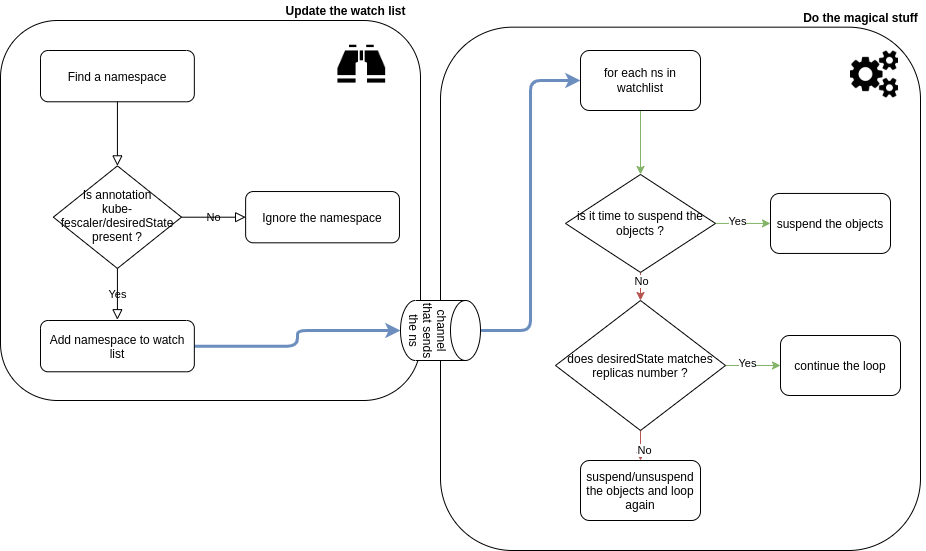

The diagram above was exported from draw.io. Its source (the exported page's mxGraphModel, read from the mxfile embedded in the PNG):
<mxGraphModel dx="3214" dy="2126" grid="1" gridSize="10" guides="1" tooltips="1" connect="1" arrows="1" fold="1" page="1" pageScale="1" pageWidth="1169" pageHeight="827" math="0" shadow="0">
  <root>
    <mxCell id="0" />
    <mxCell id="1" parent="0" />
    <mxCell id="vTVySkAdn4xX2EcDDZNQ-1" value="" style="rounded=1;whiteSpace=wrap;html=1;fontFamily=Courier New;fillColor=none;" vertex="1" parent="1">
      <mxGeometry x="-630" y="-643.3299999999999" width="480" height="523.33" as="geometry" />
    </mxCell>
    <mxCell id="vTVySkAdn4xX2EcDDZNQ-2" value="" style="rounded=1;whiteSpace=wrap;html=1;fontFamily=Courier New;fillColor=none;" vertex="1" parent="1">
      <mxGeometry x="-1070" y="-650" width="420" height="380" as="geometry" />
    </mxCell>
    <mxCell id="vTVySkAdn4xX2EcDDZNQ-3" value="Find a namespace" style="rounded=1;whiteSpace=wrap;html=1;fontSize=12;glass=0;strokeWidth=1;shadow=0;" vertex="1" parent="1">
      <mxGeometry x="-1030" y="-620" width="153.84428571428572" height="51.282051282051285" as="geometry" />
    </mxCell>
    <mxCell id="vTVySkAdn4xX2EcDDZNQ-4" value="Is annotation&lt;br&gt;kube-fescaler/desiredState&lt;br&gt;present ?" style="rhombus;whiteSpace=wrap;html=1;shadow=0;fontFamily=Helvetica;fontSize=12;align=center;strokeWidth=1;spacing=6;spacingTop=-4;" vertex="1" parent="1">
      <mxGeometry x="-1017.1796428571429" y="-504.6153846153846" width="128.20357142857145" height="102.56410256410257" as="geometry" />
    </mxCell>
    <mxCell id="vTVySkAdn4xX2EcDDZNQ-5" value="" style="rounded=0;html=1;jettySize=auto;orthogonalLoop=1;fontSize=11;endArrow=block;endFill=0;endSize=8;strokeWidth=1;shadow=0;labelBackgroundColor=none;edgeStyle=orthogonalEdgeStyle;" edge="1" parent="1" source="vTVySkAdn4xX2EcDDZNQ-3" target="vTVySkAdn4xX2EcDDZNQ-4">
      <mxGeometry x="-1030" y="-620" as="geometry" />
    </mxCell>
    <mxCell id="vTVySkAdn4xX2EcDDZNQ-6" value="Ignore the namespace" style="rounded=1;whiteSpace=wrap;html=1;fontSize=12;glass=0;strokeWidth=1;shadow=0;" vertex="1" parent="1">
      <mxGeometry x="-824.8742857142856" y="-478.97435897435895" width="153.84428571428572" height="51.282051282051285" as="geometry" />
    </mxCell>
    <mxCell id="vTVySkAdn4xX2EcDDZNQ-7" value="No" style="edgeStyle=orthogonalEdgeStyle;rounded=0;html=1;jettySize=auto;orthogonalLoop=1;fontSize=11;endArrow=block;endFill=0;endSize=8;strokeWidth=1;shadow=0;labelBackgroundColor=none;" edge="1" parent="1" source="vTVySkAdn4xX2EcDDZNQ-4" target="vTVySkAdn4xX2EcDDZNQ-6">
      <mxGeometry x="-1030" y="-620" as="geometry">
        <mxPoint as="offset" />
      </mxGeometry>
    </mxCell>
    <mxCell id="vTVySkAdn4xX2EcDDZNQ-8" value="Yes" style="rounded=0;html=1;jettySize=auto;orthogonalLoop=1;fontSize=11;endArrow=block;endFill=0;endSize=8;strokeWidth=1;shadow=0;labelBackgroundColor=none;edgeStyle=orthogonalEdgeStyle;" edge="1" parent="1" source="vTVySkAdn4xX2EcDDZNQ-4">
      <mxGeometry x="-1030" y="-620" as="geometry">
        <mxPoint as="offset" />
        <mxPoint x="-953.0778571428573" y="-350.7692307692305" as="targetPoint" />
      </mxGeometry>
    </mxCell>
    <mxCell id="vTVySkAdn4xX2EcDDZNQ-9" style="edgeStyle=orthogonalEdgeStyle;rounded=1;orthogonalLoop=1;jettySize=auto;html=1;entryX=0.5;entryY=1;entryDx=0;entryDy=0;entryPerimeter=0;fontFamily=Helvetica;fillColor=#dae8fc;strokeColor=#6c8ebf;strokeWidth=3;" edge="1" parent="1" source="vTVySkAdn4xX2EcDDZNQ-10" target="vTVySkAdn4xX2EcDDZNQ-12">
      <mxGeometry relative="1" as="geometry" />
    </mxCell>
    <mxCell id="vTVySkAdn4xX2EcDDZNQ-10" value="Add namespace to watch list" style="rounded=1;whiteSpace=wrap;html=1;fontSize=12;glass=0;strokeWidth=1;shadow=0;" vertex="1" parent="1">
      <mxGeometry x="-1030.0042857142857" y="-349.9982051282051" width="153.84428571428572" height="51.282051282051285" as="geometry" />
    </mxCell>
    <mxCell id="vTVySkAdn4xX2EcDDZNQ-11" style="edgeStyle=orthogonalEdgeStyle;rounded=1;orthogonalLoop=1;jettySize=auto;html=1;entryX=0;entryY=0.5;entryDx=0;entryDy=0;fontFamily=Helvetica;fillColor=#dae8fc;strokeColor=#6c8ebf;strokeWidth=3;" edge="1" parent="1" source="vTVySkAdn4xX2EcDDZNQ-12" target="vTVySkAdn4xX2EcDDZNQ-14">
      <mxGeometry relative="1" as="geometry" />
    </mxCell>
    <mxCell id="vTVySkAdn4xX2EcDDZNQ-12" value="channel that sends the ns" style="shape=cylinder3;whiteSpace=wrap;html=1;boundedLbl=1;backgroundOutline=1;size=15;fontFamily=Helvetica;fillColor=default;rotation=90;" vertex="1" parent="1">
      <mxGeometry x="-660" y="-380" width="60" height="80" as="geometry" />
    </mxCell>
    <mxCell id="vTVySkAdn4xX2EcDDZNQ-13" value="" style="edgeStyle=orthogonalEdgeStyle;rounded=0;orthogonalLoop=1;jettySize=auto;html=1;fontFamily=Helvetica;fillColor=#d5e8d4;strokeColor=#82b366;" edge="1" parent="1" source="vTVySkAdn4xX2EcDDZNQ-14" target="vTVySkAdn4xX2EcDDZNQ-19">
      <mxGeometry relative="1" as="geometry" />
    </mxCell>
    <mxCell id="vTVySkAdn4xX2EcDDZNQ-14" value="&lt;font face=&quot;Helvetica&quot;&gt;for each ns in watchlist&lt;/font&gt;" style="rounded=1;whiteSpace=wrap;html=1;fontFamily=Courier New;fillColor=default;" vertex="1" parent="1">
      <mxGeometry x="-490" y="-620" width="120" height="60" as="geometry" />
    </mxCell>
    <mxCell id="vTVySkAdn4xX2EcDDZNQ-15" value="" style="edgeStyle=orthogonalEdgeStyle;rounded=0;orthogonalLoop=1;jettySize=auto;html=1;fontFamily=Helvetica;fillColor=#d5e8d4;strokeColor=#82b366;" edge="1" parent="1" source="vTVySkAdn4xX2EcDDZNQ-19" target="vTVySkAdn4xX2EcDDZNQ-20">
      <mxGeometry relative="1" as="geometry" />
    </mxCell>
    <mxCell id="vTVySkAdn4xX2EcDDZNQ-16" value="Yes" style="edgeLabel;html=1;align=center;verticalAlign=middle;resizable=0;points=[];fontFamily=Helvetica;" vertex="1" connectable="0" parent="vTVySkAdn4xX2EcDDZNQ-15">
      <mxGeometry x="-0.22" y="2" relative="1" as="geometry">
        <mxPoint as="offset" />
      </mxGeometry>
    </mxCell>
    <mxCell id="vTVySkAdn4xX2EcDDZNQ-17" value="" style="edgeStyle=orthogonalEdgeStyle;rounded=0;orthogonalLoop=1;jettySize=auto;html=1;fontFamily=Helvetica;fillColor=#f8cecc;strokeColor=#b85450;" edge="1" parent="1" source="vTVySkAdn4xX2EcDDZNQ-19" target="vTVySkAdn4xX2EcDDZNQ-25">
      <mxGeometry relative="1" as="geometry">
        <Array as="points">
          <mxPoint x="-430" y="-400" />
          <mxPoint x="-430" y="-400" />
        </Array>
      </mxGeometry>
    </mxCell>
    <mxCell id="vTVySkAdn4xX2EcDDZNQ-18" value="No" style="edgeLabel;html=1;align=center;verticalAlign=middle;resizable=0;points=[];fontFamily=Helvetica;" vertex="1" connectable="0" parent="vTVySkAdn4xX2EcDDZNQ-17">
      <mxGeometry x="-0.3333" relative="1" as="geometry">
        <mxPoint as="offset" />
      </mxGeometry>
    </mxCell>
    <mxCell id="vTVySkAdn4xX2EcDDZNQ-19" value="&lt;font face=&quot;Helvetica&quot;&gt;is it time to suspend the objects ?&lt;/font&gt;" style="rhombus;whiteSpace=wrap;html=1;rounded=0;fontFamily=Courier New;fillColor=default;" vertex="1" parent="1">
      <mxGeometry x="-505" y="-496.03" width="150" height="97.95" as="geometry" />
    </mxCell>
    <mxCell id="vTVySkAdn4xX2EcDDZNQ-20" value="suspend the objects" style="whiteSpace=wrap;html=1;rounded=1;fontFamily=Helvetica;fillColor=default;" vertex="1" parent="1">
      <mxGeometry x="-300" y="-477.05" width="120" height="60" as="geometry" />
    </mxCell>
    <mxCell id="vTVySkAdn4xX2EcDDZNQ-21" value="" style="edgeStyle=orthogonalEdgeStyle;rounded=0;orthogonalLoop=1;jettySize=auto;html=1;fontFamily=Helvetica;fillColor=#d5e8d4;strokeColor=#82b366;" edge="1" parent="1" source="vTVySkAdn4xX2EcDDZNQ-25" target="vTVySkAdn4xX2EcDDZNQ-26">
      <mxGeometry relative="1" as="geometry" />
    </mxCell>
    <mxCell id="vTVySkAdn4xX2EcDDZNQ-22" value="Yes" style="edgeLabel;html=1;align=center;verticalAlign=middle;resizable=0;points=[];fontFamily=Helvetica;" vertex="1" connectable="0" parent="vTVySkAdn4xX2EcDDZNQ-21">
      <mxGeometry x="-0.2476" y="3" relative="1" as="geometry">
        <mxPoint as="offset" />
      </mxGeometry>
    </mxCell>
    <mxCell id="vTVySkAdn4xX2EcDDZNQ-23" value="" style="edgeStyle=orthogonalEdgeStyle;rounded=0;orthogonalLoop=1;jettySize=auto;html=1;fontFamily=Helvetica;fillColor=#f8cecc;strokeColor=#b85450;" edge="1" parent="1" source="vTVySkAdn4xX2EcDDZNQ-25" target="vTVySkAdn4xX2EcDDZNQ-27">
      <mxGeometry relative="1" as="geometry" />
    </mxCell>
    <mxCell id="vTVySkAdn4xX2EcDDZNQ-24" value="No" style="edgeLabel;html=1;align=center;verticalAlign=middle;resizable=0;points=[];fontFamily=Helvetica;" vertex="1" connectable="0" parent="vTVySkAdn4xX2EcDDZNQ-23">
      <mxGeometry x="-0.2217" y="3" relative="1" as="geometry">
        <mxPoint as="offset" />
      </mxGeometry>
    </mxCell>
    <mxCell id="vTVySkAdn4xX2EcDDZNQ-25" value="does desiredState matches replicas number ?" style="rhombus;whiteSpace=wrap;html=1;rounded=0;fontFamily=Helvetica;fillColor=default;" vertex="1" parent="1">
      <mxGeometry x="-515" y="-370" width="170" height="130" as="geometry" />
    </mxCell>
    <mxCell id="vTVySkAdn4xX2EcDDZNQ-26" value="continue the loop" style="whiteSpace=wrap;html=1;rounded=1;fontFamily=Helvetica;fillColor=default;" vertex="1" parent="1">
      <mxGeometry x="-290" y="-335" width="120" height="60" as="geometry" />
    </mxCell>
    <mxCell id="vTVySkAdn4xX2EcDDZNQ-27" value="suspend/unsuspend the objects and loop again" style="whiteSpace=wrap;html=1;rounded=1;fontFamily=Helvetica;fillColor=default;" vertex="1" parent="1">
      <mxGeometry x="-490" y="-210" width="120" height="60" as="geometry" />
    </mxCell>
    <mxCell id="vTVySkAdn4xX2EcDDZNQ-28" value="" style="shape=image;html=1;verticalAlign=top;verticalLabelPosition=bottom;labelBackgroundColor=#ffffff;imageAspect=0;aspect=fixed;image=https://cdn2.iconfinder.com/data/icons/font-awesome/1792/gears-128.png;fontFamily=Helvetica;fillColor=default;" vertex="1" parent="1">
      <mxGeometry x="-220" y="-620" width="48" height="48" as="geometry" />
    </mxCell>
    <mxCell id="vTVySkAdn4xX2EcDDZNQ-29" value="" style="shape=image;html=1;verticalAlign=top;verticalLabelPosition=bottom;labelBackgroundColor=#ffffff;imageAspect=0;aspect=fixed;image=https://cdn2.iconfinder.com/data/icons/free-mobile-icon-kit/64/Binoculars.png;fontFamily=Helvetica;fillColor=default;" vertex="1" parent="1">
      <mxGeometry x="-735.03" y="-632.72" width="52.72" height="52.72" as="geometry" />
    </mxCell>
    <mxCell id="vTVySkAdn4xX2EcDDZNQ-30" value="Update the watch list" style="text;html=1;align=center;verticalAlign=middle;resizable=0;points=[];autosize=1;strokeColor=none;fillColor=none;fontFamily=Helvetica;fontStyle=1" vertex="1" parent="1">
      <mxGeometry x="-795" y="-670" width="140" height="20" as="geometry" />
    </mxCell>
    <mxCell id="vTVySkAdn4xX2EcDDZNQ-31" value="Do the magical stuff" style="text;html=1;align=center;verticalAlign=middle;resizable=0;points=[];autosize=1;strokeColor=none;fillColor=none;fontFamily=Helvetica;fontStyle=1" vertex="1" parent="1">
      <mxGeometry x="-275" y="-663.3299999999999" width="130" height="20" as="geometry" />
    </mxCell>
  </root>
</mxGraphModel>